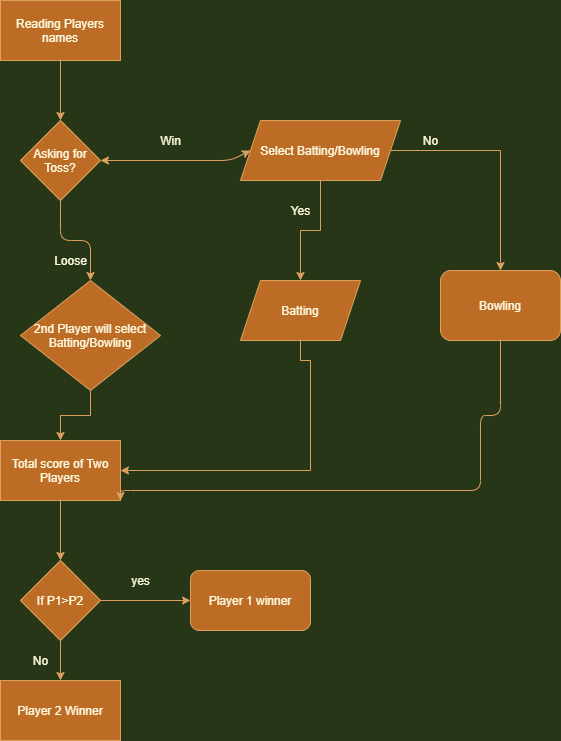

The diagram above was exported from draw.io. Its source (the exported page's mxGraphModel, read from the mxfile embedded in the PNG):
<mxGraphModel dx="1038" dy="579" grid="1" gridSize="10" guides="1" tooltips="1" connect="1" arrows="1" fold="1" page="1" pageScale="1" pageWidth="850" pageHeight="1100" background="#283618" math="0" shadow="0">
  <root>
    <mxCell id="0" />
    <mxCell id="1" parent="0" />
    <mxCell id="SWJx8y0zfs7e3VOhUoUh-12" value="" style="edgeStyle=orthogonalEdgeStyle;rounded=0;orthogonalLoop=1;jettySize=auto;html=1;labelBackgroundColor=#283618;strokeColor=#DDA15E;fontColor=#FEFAE0;" edge="1" parent="1" source="SWJx8y0zfs7e3VOhUoUh-1" target="SWJx8y0zfs7e3VOhUoUh-3">
      <mxGeometry relative="1" as="geometry" />
    </mxCell>
    <mxCell id="SWJx8y0zfs7e3VOhUoUh-1" value="Reading Players names" style="rounded=0;whiteSpace=wrap;html=1;fillColor=#BC6C25;strokeColor=#DDA15E;fontColor=#FEFAE0;" vertex="1" parent="1">
      <mxGeometry x="100" y="40" width="120" height="60" as="geometry" />
    </mxCell>
    <mxCell id="SWJx8y0zfs7e3VOhUoUh-37" style="edgeStyle=orthogonalEdgeStyle;curved=0;rounded=1;sketch=0;orthogonalLoop=1;jettySize=auto;html=1;exitX=0.5;exitY=1;exitDx=0;exitDy=0;fontColor=#FEFAE0;strokeColor=#DDA15E;fillColor=#BC6C25;" edge="1" parent="1" source="SWJx8y0zfs7e3VOhUoUh-3" target="SWJx8y0zfs7e3VOhUoUh-4">
      <mxGeometry relative="1" as="geometry" />
    </mxCell>
    <mxCell id="SWJx8y0zfs7e3VOhUoUh-3" value="Asking for Toss?" style="rhombus;whiteSpace=wrap;html=1;fillColor=#BC6C25;strokeColor=#DDA15E;fontColor=#FEFAE0;" vertex="1" parent="1">
      <mxGeometry x="120" y="160" width="80" height="80" as="geometry" />
    </mxCell>
    <mxCell id="SWJx8y0zfs7e3VOhUoUh-9" value="" style="edgeStyle=orthogonalEdgeStyle;rounded=0;orthogonalLoop=1;jettySize=auto;html=1;labelBackgroundColor=#283618;strokeColor=#DDA15E;fontColor=#FEFAE0;" edge="1" parent="1" source="SWJx8y0zfs7e3VOhUoUh-4" target="SWJx8y0zfs7e3VOhUoUh-5">
      <mxGeometry relative="1" as="geometry" />
    </mxCell>
    <mxCell id="SWJx8y0zfs7e3VOhUoUh-4" value="2nd Player will select Batting/Bowling" style="rhombus;whiteSpace=wrap;html=1;fillColor=#BC6C25;strokeColor=#DDA15E;fontColor=#FEFAE0;" vertex="1" parent="1">
      <mxGeometry x="120" y="320" width="140" height="110" as="geometry" />
    </mxCell>
    <mxCell id="SWJx8y0zfs7e3VOhUoUh-10" value="" style="edgeStyle=orthogonalEdgeStyle;rounded=0;orthogonalLoop=1;jettySize=auto;html=1;labelBackgroundColor=#283618;strokeColor=#DDA15E;fontColor=#FEFAE0;" edge="1" parent="1" source="SWJx8y0zfs7e3VOhUoUh-5" target="SWJx8y0zfs7e3VOhUoUh-6">
      <mxGeometry relative="1" as="geometry" />
    </mxCell>
    <mxCell id="SWJx8y0zfs7e3VOhUoUh-5" value="Total score of Two Players" style="rounded=0;whiteSpace=wrap;html=1;fillColor=#BC6C25;strokeColor=#DDA15E;fontColor=#FEFAE0;" vertex="1" parent="1">
      <mxGeometry x="100" y="480" width="120" height="60" as="geometry" />
    </mxCell>
    <mxCell id="SWJx8y0zfs7e3VOhUoUh-11" value="" style="edgeStyle=orthogonalEdgeStyle;rounded=0;orthogonalLoop=1;jettySize=auto;html=1;labelBackgroundColor=#283618;strokeColor=#DDA15E;fontColor=#FEFAE0;" edge="1" parent="1" source="SWJx8y0zfs7e3VOhUoUh-6" target="SWJx8y0zfs7e3VOhUoUh-7">
      <mxGeometry relative="1" as="geometry" />
    </mxCell>
    <mxCell id="SWJx8y0zfs7e3VOhUoUh-25" style="edgeStyle=orthogonalEdgeStyle;curved=0;rounded=1;sketch=0;orthogonalLoop=1;jettySize=auto;html=1;exitX=1;exitY=0.5;exitDx=0;exitDy=0;entryX=0;entryY=0.5;entryDx=0;entryDy=0;fontColor=#FEFAE0;strokeColor=#DDA15E;fillColor=#BC6C25;" edge="1" parent="1" source="SWJx8y0zfs7e3VOhUoUh-6" target="SWJx8y0zfs7e3VOhUoUh-24">
      <mxGeometry relative="1" as="geometry" />
    </mxCell>
    <mxCell id="SWJx8y0zfs7e3VOhUoUh-6" value="If P1&amp;gt;P2" style="rhombus;whiteSpace=wrap;html=1;fillColor=#BC6C25;strokeColor=#DDA15E;fontColor=#FEFAE0;" vertex="1" parent="1">
      <mxGeometry x="120" y="600" width="80" height="80" as="geometry" />
    </mxCell>
    <object label="Player 2 Winner" id="SWJx8y0zfs7e3VOhUoUh-7">
      <mxCell style="rounded=0;whiteSpace=wrap;html=1;fillColor=#BC6C25;strokeColor=#DDA15E;fontColor=#FEFAE0;" vertex="1" parent="1">
        <mxGeometry x="100" y="720" width="120" height="60" as="geometry" />
      </mxCell>
    </object>
    <mxCell id="SWJx8y0zfs7e3VOhUoUh-17" style="edgeStyle=orthogonalEdgeStyle;rounded=0;orthogonalLoop=1;jettySize=auto;html=1;entryX=0.5;entryY=0;entryDx=0;entryDy=0;labelBackgroundColor=#283618;strokeColor=#DDA15E;fontColor=#FEFAE0;" edge="1" parent="1" source="SWJx8y0zfs7e3VOhUoUh-13" target="SWJx8y0zfs7e3VOhUoUh-15">
      <mxGeometry relative="1" as="geometry" />
    </mxCell>
    <mxCell id="SWJx8y0zfs7e3VOhUoUh-18" value="" style="edgeStyle=orthogonalEdgeStyle;rounded=0;orthogonalLoop=1;jettySize=auto;html=1;labelBackgroundColor=#283618;strokeColor=#DDA15E;fontColor=#FEFAE0;" edge="1" parent="1" source="SWJx8y0zfs7e3VOhUoUh-13" target="SWJx8y0zfs7e3VOhUoUh-14">
      <mxGeometry relative="1" as="geometry" />
    </mxCell>
    <mxCell id="SWJx8y0zfs7e3VOhUoUh-13" value="Select Batting/Bowling" style="shape=parallelogram;perimeter=parallelogramPerimeter;whiteSpace=wrap;html=1;fixedSize=1;fillColor=#BC6C25;strokeColor=#DDA15E;fontColor=#FEFAE0;" vertex="1" parent="1">
      <mxGeometry x="340" y="160" width="160" height="60" as="geometry" />
    </mxCell>
    <mxCell id="SWJx8y0zfs7e3VOhUoUh-19" style="edgeStyle=orthogonalEdgeStyle;rounded=0;orthogonalLoop=1;jettySize=auto;html=1;entryX=1;entryY=0.5;entryDx=0;entryDy=0;labelBackgroundColor=#283618;strokeColor=#DDA15E;fontColor=#FEFAE0;" edge="1" parent="1" source="SWJx8y0zfs7e3VOhUoUh-14" target="SWJx8y0zfs7e3VOhUoUh-5">
      <mxGeometry relative="1" as="geometry">
        <mxPoint x="230" y="510" as="targetPoint" />
        <Array as="points">
          <mxPoint x="400" y="400" />
          <mxPoint x="410" y="400" />
          <mxPoint x="410" y="510" />
        </Array>
      </mxGeometry>
    </mxCell>
    <mxCell id="SWJx8y0zfs7e3VOhUoUh-14" value="Batting" style="shape=parallelogram;perimeter=parallelogramPerimeter;whiteSpace=wrap;html=1;fixedSize=1;fillColor=#BC6C25;strokeColor=#DDA15E;fontColor=#FEFAE0;" vertex="1" parent="1">
      <mxGeometry x="340" y="320" width="120" height="60" as="geometry" />
    </mxCell>
    <mxCell id="SWJx8y0zfs7e3VOhUoUh-23" style="edgeStyle=orthogonalEdgeStyle;curved=0;rounded=1;sketch=0;orthogonalLoop=1;jettySize=auto;html=1;fontColor=#FEFAE0;strokeColor=#DDA15E;fillColor=#BC6C25;" edge="1" parent="1" source="SWJx8y0zfs7e3VOhUoUh-15">
      <mxGeometry relative="1" as="geometry">
        <mxPoint x="220" y="540" as="targetPoint" />
        <Array as="points">
          <mxPoint x="600" y="455" />
          <mxPoint x="580" y="455" />
          <mxPoint x="580" y="530" />
        </Array>
      </mxGeometry>
    </mxCell>
    <mxCell id="SWJx8y0zfs7e3VOhUoUh-15" value="Bowling" style="rounded=1;whiteSpace=wrap;html=1;fillColor=#BC6C25;strokeColor=#DDA15E;fontColor=#FEFAE0;" vertex="1" parent="1">
      <mxGeometry x="540" y="310" width="120" height="70" as="geometry" />
    </mxCell>
    <mxCell id="SWJx8y0zfs7e3VOhUoUh-24" value="Player 1 winner&lt;br&gt;" style="rounded=1;whiteSpace=wrap;html=1;sketch=0;fontColor=#FEFAE0;strokeColor=#DDA15E;fillColor=#BC6C25;" vertex="1" parent="1">
      <mxGeometry x="290" y="610" width="120" height="60" as="geometry" />
    </mxCell>
    <mxCell id="SWJx8y0zfs7e3VOhUoUh-26" value="yes" style="text;html=1;align=center;verticalAlign=middle;resizable=0;points=[];autosize=1;strokeColor=none;fillColor=none;fontColor=#FEFAE0;" vertex="1" parent="1">
      <mxGeometry x="225" y="610" width="30" height="20" as="geometry" />
    </mxCell>
    <mxCell id="SWJx8y0zfs7e3VOhUoUh-27" value="No" style="text;html=1;align=center;verticalAlign=middle;resizable=0;points=[];autosize=1;strokeColor=none;fillColor=none;fontColor=#FEFAE0;" vertex="1" parent="1">
      <mxGeometry x="125" y="690" width="30" height="20" as="geometry" />
    </mxCell>
    <mxCell id="SWJx8y0zfs7e3VOhUoUh-28" value="No" style="text;html=1;align=center;verticalAlign=middle;resizable=0;points=[];autosize=1;strokeColor=none;fillColor=none;fontColor=#FEFAE0;" vertex="1" parent="1">
      <mxGeometry x="515" y="170" width="30" height="20" as="geometry" />
    </mxCell>
    <mxCell id="SWJx8y0zfs7e3VOhUoUh-29" value="Yes" style="text;html=1;align=center;verticalAlign=middle;resizable=0;points=[];autosize=1;strokeColor=none;fillColor=none;fontColor=#FEFAE0;" vertex="1" parent="1">
      <mxGeometry x="385" y="240" width="30" height="20" as="geometry" />
    </mxCell>
    <mxCell id="SWJx8y0zfs7e3VOhUoUh-34" value="" style="endArrow=classic;startArrow=classic;html=1;fontColor=#FEFAE0;strokeColor=#DDA15E;fillColor=#BC6C25;entryX=0;entryY=0.5;entryDx=0;entryDy=0;exitX=1;exitY=0.5;exitDx=0;exitDy=0;" edge="1" parent="1" source="SWJx8y0zfs7e3VOhUoUh-3" target="SWJx8y0zfs7e3VOhUoUh-13">
      <mxGeometry width="50" height="50" relative="1" as="geometry">
        <mxPoint x="240" y="220" as="sourcePoint" />
        <mxPoint x="290" y="170" as="targetPoint" />
        <Array as="points">
          <mxPoint x="330" y="200" />
        </Array>
      </mxGeometry>
    </mxCell>
    <mxCell id="SWJx8y0zfs7e3VOhUoUh-35" value="Win" style="text;html=1;align=center;verticalAlign=middle;resizable=0;points=[];autosize=1;strokeColor=none;fillColor=none;fontColor=#FEFAE0;" vertex="1" parent="1">
      <mxGeometry x="250" y="170" width="40" height="20" as="geometry" />
    </mxCell>
    <mxCell id="SWJx8y0zfs7e3VOhUoUh-36" value="Loose" style="text;html=1;align=center;verticalAlign=middle;resizable=0;points=[];autosize=1;strokeColor=none;fillColor=none;fontColor=#FEFAE0;" vertex="1" parent="1">
      <mxGeometry x="145" y="290" width="50" height="20" as="geometry" />
    </mxCell>
  </root>
</mxGraphModel>